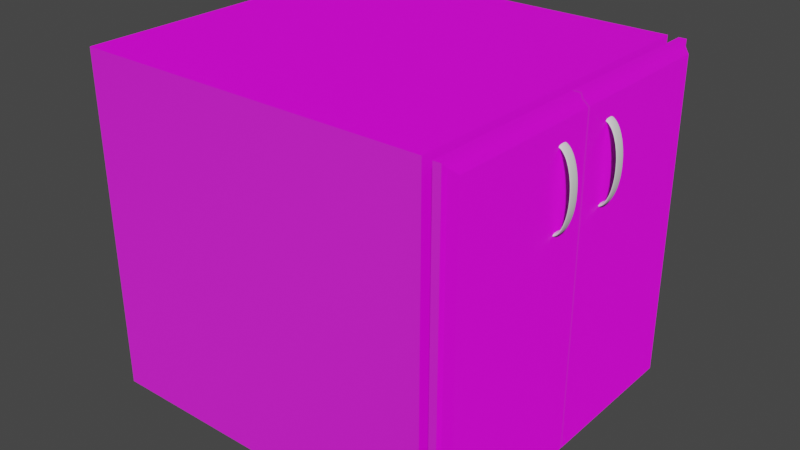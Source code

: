# Source: Cabinet.blend  (saved by Blender 4.3.34; exported with 4.5.12 LTS)
import bpy
from mathutils import Matrix  # noqa: F401  (used for matrix-valued properties, if any)

bpy.ops.wm.read_factory_settings(use_empty=True)
scene = bpy.context.scene
scene.name = 'Scene'

# ---- collections
col_collection = bpy.data.collections.new('Collection'); scene.collection.children.link(col_collection)

# ---- images (referenced by path relative to the original .blend; pixels are not part of the script)
import os
ASSET_DIR = os.environ.get("B2B_ASSET_DIR", "")  # directory of the original .blend (textures are referenced by path, not embedded)
HERE = os.path.dirname(os.path.abspath(__file__))  # packed textures are extracted next to this script under _unpacked/

def load_image(name, relpath, width, height, colorspace="sRGB"):
    """Load a texture the original file referenced (path relative to the .blend, or extracted next to this script)."""
    p = next((c for c in (os.path.join(HERE, relpath), os.path.join(ASSET_DIR, relpath)) if relpath and os.path.exists(c)), "")
    if p:
        img = bpy.data.images.load(p, check_existing=True)
        img.name = name
    else:  # same state as the original file: an image datablock whose file is absent (Cycles renders it pink)
        img = bpy.data.images.new(name, width, height)
        img.source = "FILE"
        img.filepath = "//" + (relpath or name)
    img.colorspace_settings.name = colorspace
    return img
img_cabinet = load_image('Cabinet', 'wood.jpg', 1024, 1024, 'sRGB')
img_wood_norm_jpg = load_image('wood_norm.jpg', 'wood_norm.jpg', 1024, 1024, 'sRGB')

# ---- materials (node trees are filled in below, after node groups)
mat_material = bpy.data.materials.new('Material')
mat_material.alpha_threshold = 0.0
mat_material.use_transparent_shadow = False
mat_material.line_color = (0.0, 0.0, 0.0, 1.0)

# ---- material node trees
mat_material.use_nodes = True; mat_material.node_tree.nodes.clear()
_N = mat_material.node_tree.nodes; _L = mat_material.node_tree.links
n0 = _N.new('ShaderNodeOutputMaterial'); n0.name = 'Material Output'; n0.location = (248, 269)
n1 = _N.new('ShaderNodeBsdfPrincipled'); n1.name = 'Principled BSDF'; n1.location = (-42, 269)
n1.distribution = 'GGX'
n1.subsurface_method = 'BURLEY'
n1.inputs[2].default_value = 0.4
n1.inputs[3].default_value = 1.45
n1.inputs[27].default_value = (0.0, 0.0, 0.0, 1.0)
n1.inputs[28].default_value = 1.0
n2 = _N.new('ShaderNodeTexImage'); n2.name = 'Image Texture'; n2.location = (-542, 269)
n2.image = img_cabinet
n3 = _N.new('ShaderNodeTexImage'); n3.name = 'Image Texture.001'; n3.location = (-452, 121)
n3.image = img_wood_norm_jpg
_L.new(n1.outputs[0], n0.inputs[0])
_L.new(n2.outputs[0], n1.inputs[0])
_L.new(n3.outputs[0], n1.inputs[5])
n0.is_active_output = True

# ---- world
world_world = bpy.data.worlds.new('World'); scene.world = world_world
world_world.use_nodes = True; world_world.node_tree.nodes.clear()
_N = world_world.node_tree.nodes; _L = world_world.node_tree.links
n0 = _N.new('ShaderNodeOutputWorld'); n0.name = 'World Output'; n0.location = (300, 300)
n1 = _N.new('ShaderNodeBackground'); n1.name = 'Background'; n1.location = (10, 300)
n1.inputs[0].default_value = (0.05088, 0.05088, 0.05088, 1.0)
_L.new(n1.outputs[0], n0.inputs[0])
n0.is_active_output = True
world_world.color = (0.05088, 0.05088, 0.05088)
world_world.use_sun_shadow = False
world_world.sun_shadow_jitter_overblur = 0.0

# ---- meshes
me_cube = bpy.data.meshes.new('Cube')
me_cube.from_pydata([(-0.8973, 1.0, 1.0), (-0.8973, 1.0, -1.0), (-0.8973, -1.0, 1.0), (-0.8973, -1.0, -1.0), (-1.0, 1.0, 1.0), (-1.0, 1.0, -1.0), (-1.0, -1.0, 1.0), (-1.0, -1.0, -1.0), (1.103, -1.0, -1.0), (1.103, -1.0, 1.0), (1.103, 1.0, -1.0), (1.103, 1.0, 1.0), (-0.8973, 0.9183, 0.9183), (-0.8973, 0.9183, -0.9183), (-0.8973, -0.9183, 0.9183), (-0.8973, -0.9183, -0.9183), (-0.8973, 0.9183, 0.9183), (-0.8973, 0.9183, -0.9183), (-0.8973, -0.9183, 0.9183), (-0.8973, -0.9183, -0.9183), (1.103, 0.9183, 0.9183), (1.103, 0.9183, -0.9183), (1.103, -0.9183, 0.9183), (1.103, -0.9183, -0.9183)], [], [(0, 4, 6, 2), (3, 2, 6, 7), (7, 5, 4, 6), (5, 1, 3, 7), (3, 8, 9, 2), (5, 4, 0, 1), (0, 2, 14, 12), (3, 1, 13, 15), (1, 0, 12, 13), (2, 3, 15, 14), (14, 15, 19, 18), (16, 20, 22, 18), (13, 12, 16, 17), (15, 13, 17, 19), (12, 14, 18, 16), (0, 11, 10, 1), (1, 10, 8, 3), (2, 9, 11, 0), (10, 21, 23, 8), (17, 21, 20, 16), (19, 23, 21, 17), (18, 22, 23, 19), (10, 11, 20, 21), (9, 22, 20, 11), (8, 23, 22, 9)])
_uv = me_cube.uv_layers.new(name='UVMap')
_uv.uv.foreach_set('vector', [0.4087, 6.639e-05, 0.4021, 0.007314, 0.2785, 0.01964, 0.2695, 0.01137, 0.2695, 0.1511, 0.2695, 0.01137, 0.2785, 0.01964, 0.7069, 0.468, 0.3639, 0.3625, 0.7263, 0.3625, 0.7263, 0.0001328, 0.3639, 0.0001328, 0.3998, 0.1315, 0.4087, 0.1398, 0.2695, 0.1511, 0.7069, 0.468, 0.001798, 0.9999, 0.3341, 0.9984, 0.3331, 0.6663, 5.779e-05, 0.6665, 0.3998, 0.1315, 0.4021, 0.007314, 0.4087, 6.639e-05, 0.4087, 0.1398, 0.1713, 0.1457, 0.2694, 0.2971, 0.244, 0.3043, 0.1674, 0.1551, 6.643e-05, 0.9999, 6.64e-05, 0.1841, 0.0216, 0.203, 0.04015, 0.7452, 6.64e-05, 0.1841, 0.1713, 0.1457, 0.1674, 0.1551, 0.0216, 0.203, 0.2694, 0.2971, 6.643e-05, 0.9999, 0.04015, 0.7452, 0.244, 0.3043, 0.244, 0.3043, 0.04015, 0.7452, 0.0723, 0.5275, 0.2376, 0.3073, 0.001712, 0.9999, 0.3637, 0.9985, 0.3627, 0.6663, 0.0001327, 0.6665, 0.0216, 0.203, 0.1674, 0.1551, 0.1674, 0.1554, 0.02687, 0.2075, 0.04015, 0.7452, 0.0216, 0.203, 0.02687, 0.2075, 0.0723, 0.5275, 0.1674, 0.1551, 0.244, 0.3043, 0.2376, 0.3073, 0.1674, 0.1554, 0.3639, 0.7252, 0.7263, 0.7252, 0.7263, 0.3628, 0.3639, 0.3628, 0.1493, 0.09076, 0.1477, 6.64e-05, 0.1128, 0.1924, 0.1389, 0.1466, 5.779e-05, 0.6665, 0.3331, 0.6663, 0.3341, 0.3335, 0.001098, 0.3337, 0.5311, 0.5321, 0.5496, 0.5506, 0.966, 0.5506, 0.9845, 0.5321, 0.02687, 0.2075, 0.1303, 0.1103, 0.1545, 0.1495, 0.1674, 0.1554, 0.001035, 0.3337, 0.3637, 0.3335, 0.3621, 0.0001327, 0.0001327, 0.001526, 0.0001327, 0.6665, 0.3627, 0.6663, 0.3637, 0.3335, 0.001035, 0.3337, 0.5311, 0.5321, 0.5311, 0.9855, 0.5496, 0.967, 0.5496, 0.5506, 0.9845, 0.9855, 0.966, 0.967, 0.5496, 0.967, 0.5311, 0.9855, 0.9845, 0.5321, 0.966, 0.5506, 0.966, 0.967, 0.9845, 0.9855])
me_cube.materials.append(mat_material)
me_cube.use_remesh_preserve_volume = False
me_cube.use_remesh_preserve_attributes = False
me_cube.use_mirror_vertex_groups = False
me_cube.update()
me_cube_001 = bpy.data.meshes.new('Cube.001')
me_cube_001.from_pydata([(-1.0, 1.0, -1.0), (-1.0, 1.0, 1.0), (-0.9559, 1.0, -1.0), (-0.9559, 1.0, 1.0), (-0.9099, 0.9438, -0.9438), (-0.9099, 0.9438, 0.9438), (-0.947, 0.9739, 0.9739), (-0.947, 0.9739, -0.9739), (-1.0, 0.0, -1.0), (-1.0, 0.0, 1.0), (-0.9559, 0.0, -1.0), (-0.9559, 0.0, 1.0), (-0.9099, 0.0, -0.9438), (-0.9099, 0.0, 0.9438), (-0.947, 0.0, -0.9739), (-0.947, 0.0, 0.9739), (-1.0, 0.0, -1.0), (-1.0, 0.0, 1.0), (-0.9559, 0.0, -1.0), (-0.9559, 0.0, 1.0), (-0.9099, 0.0, -0.9438), (-0.9099, 0.0, 0.9438), (-0.947, 0.0, -0.9739), (-0.947, 0.0, 0.9739)], [], [(8, 9, 1, 0), (0, 1, 3, 2), (23, 19, 17, 16, 18, 22, 20, 21), (7, 6, 5, 4), (14, 7, 4, 12), (10, 2, 7, 14), (2, 3, 6, 7), (3, 11, 15, 6), (4, 5, 13, 12), (3, 1, 9, 11), (0, 2, 10, 8), (6, 15, 13, 5), (8, 9, 17, 16), (8, 10, 18, 16), (12, 13, 21, 20), (14, 10, 18, 22), (13, 15, 23, 21), (11, 9, 17, 19), (12, 14, 22, 20), (15, 11, 19, 23)])
_uv = me_cube_001.uv_layers.new(name='UVMap')
_uv.uv.foreach_set('vector', [0.375, 0.125, 0.625, 0.125, 0.625, 0.25, 0.375, 0.25, 0.375, 0.25, 0.625, 0.25, 0.625, 0.5, 0.375, 0.5, 0.625, 0.625, 0.625, 0.625, 0.625, 0.125, 0.125, 0.625, 0.375, 0.625, 0.375, 0.625, 0.375, 0.625, 0.625, 0.625, 0.375, 0.5, 0.625, 0.5, 0.625, 0.5, 0.375, 0.5, 0.375, 0.625, 0.375, 0.5, 0.375, 0.5, 0.375, 0.625, 0.375, 0.625, 0.375, 0.5, 0.375, 0.5, 0.375, 0.625, 0.375, 0.5, 0.625, 0.5, 0.625, 0.5, 0.375, 0.5, 0.625, 0.5, 0.625, 0.625, 0.625, 0.625, 0.625, 0.5, 0.375, 0.5, 0.625, 0.5, 0.625, 0.625, 0.375, 0.625, 0.625, 0.5, 0.875, 0.5, 0.875, 0.625, 0.625, 0.625, 0.125, 0.5, 0.375, 0.5, 0.375, 0.625, 0.125, 0.625, 0.625, 0.5, 0.625, 0.625, 0.625, 0.625, 0.625, 0.5, 0.375, 0.125, 0.625, 0.125, 0.625, 0.125, 0.375, 0.125, 0.125, 0.625, 0.375, 0.625, 0.375, 0.625, 0.125, 0.625, 0.375, 0.625, 0.625, 0.625, 0.625, 0.625, 0.375, 0.625, 0.375, 0.625, 0.375, 0.625, 0.375, 0.625, 0.375, 0.625, 0.625, 0.625, 0.625, 0.625, 0.625, 0.625, 0.625, 0.625, 0.625, 0.625, 0.875, 0.625, 0.875, 0.625, 0.625, 0.625, 0.375, 0.625, 0.375, 0.625, 0.375, 0.625, 0.375, 0.625, 0.625, 0.625, 0.625, 0.625, 0.625, 0.625, 0.625, 0.625])
me_cube_001.materials.append(mat_material)
me_cube_001.use_remesh_fix_poles = True
me_cube_001.use_remesh_preserve_attributes = False
me_cube_001.update()
me_cylinder = bpy.data.meshes.new('Cylinder')
me_cylinder.from_pydata([(1.246, 0.2321, -0.2245), (1.246, 0.2321, -0.1529), (1.292, 0.2276, -0.2245), (1.292, 0.2276, -0.1529), (1.335, 0.2144, -0.2245), (1.335, 0.2144, -0.1529), (1.375, 0.193, -0.2245), (1.375, 0.193, -0.1529), (1.41, 0.1641, -0.2245), (1.41, 0.1641, -0.1529), (1.439, 0.1289, -0.2245), (1.439, 0.1289, -0.1529), (1.461, 0.08881, -0.2245), (1.461, 0.08881, -0.1529), (1.474, 0.04527, -0.2245), (1.474, 0.04527, -0.1529), (1.478, 2.075e-09, -0.2245), (1.478, 3.171e-08, -0.1529), (1.474, -0.04527, -0.2245), (1.474, -0.04527, -0.1529), (1.461, -0.08881, -0.2245), (1.461, -0.08881, -0.1529), (1.439, -0.1289, -0.2245), (1.439, -0.1289, -0.1529), (1.41, -0.1641, -0.2245), (1.41, -0.1641, -0.1529), (1.375, -0.193, -0.2245), (1.375, -0.193, -0.1529), (1.335, -0.2144, -0.2245), (1.335, -0.2144, -0.1529), (1.292, -0.2276, -0.2245), (1.292, -0.2276, -0.1529), (1.246, -0.2321, -0.2245), (1.246, -0.2321, -0.1529), (1.327, -0.1931, -0.1564), (1.327, -0.1931, -0.221), (1.364, -0.1737, -0.1564), (1.364, -0.1737, -0.221), (1.395, -0.1478, -0.1564), (1.395, -0.1478, -0.221), (1.421, -0.1161, -0.1564), (1.421, -0.1161, -0.221), (1.441, -0.07997, -0.1564), (1.441, -0.07997, -0.221), (1.452, -0.04077, -0.1564), (1.452, -0.04077, -0.221), (1.456, 3.096e-08, -0.1564), (1.456, 4.277e-09, -0.221), (1.452, 0.04077, -0.1564), (1.452, 0.04077, -0.221), (1.441, 0.07997, -0.1564), (1.441, 0.07997, -0.221), (1.421, 0.1161, -0.1564), (1.421, 0.1161, -0.221), (1.395, 0.1478, -0.1564), (1.395, 0.1478, -0.221), (1.364, 0.1737, -0.1564), (1.364, 0.1737, -0.221), (1.327, 0.1931, -0.1564), (1.327, 0.1931, -0.221), (1.288, 0.205, -0.1564), (1.288, 0.205, -0.221), (1.247, 0.209, -0.1564), (1.247, 0.209, -0.221), (1.288, -0.205, -0.221), (1.288, -0.205, -0.1564), (1.247, -0.209, -0.221), (1.247, -0.209, -0.1564)], [], [(0, 2, 3, 1), (2, 4, 5, 3), (4, 6, 7, 5), (6, 8, 9, 7), (8, 10, 11, 9), (10, 12, 13, 11), (12, 14, 15, 13), (14, 16, 17, 15), (16, 18, 19, 17), (18, 20, 21, 19), (20, 22, 23, 21), (22, 24, 25, 23), (24, 26, 27, 25), (26, 28, 29, 27), (28, 30, 31, 29), (30, 32, 33, 31), (2, 0, 63, 61), (64, 65, 67, 66), (37, 36, 34, 35), (39, 38, 36, 37), (41, 40, 38, 39), (43, 42, 40, 41), (45, 44, 42, 43), (47, 46, 44, 45), (49, 48, 46, 47), (51, 50, 48, 49), (53, 52, 50, 51), (55, 54, 52, 53), (57, 56, 54, 55), (59, 58, 56, 57), (35, 34, 65, 64), (61, 60, 58, 59), (63, 62, 60, 61), (9, 11, 52, 54), (27, 29, 34, 36), (1, 3, 60, 62), (20, 18, 45, 43), (0, 1, 62, 63), (19, 21, 42, 44), (12, 10, 53, 51), (30, 28, 35, 64), (11, 13, 50, 52), (29, 31, 65, 34), (4, 2, 61, 59), (22, 20, 43, 41), (3, 5, 58, 60), (21, 23, 40, 42), (14, 12, 51, 49), (32, 30, 64, 66), (13, 15, 48, 50), (31, 33, 67, 65), (6, 4, 59, 57), (24, 22, 41, 39), (33, 32, 66, 67), (5, 7, 56, 58), (23, 25, 38, 40), (16, 14, 49, 47), (15, 17, 46, 48), (8, 6, 57, 55), (26, 24, 39, 37), (7, 9, 54, 56), (25, 27, 36, 38), (18, 16, 47, 45), (17, 19, 44, 46), (10, 8, 55, 53), (28, 26, 37, 35)])
_uv = me_cylinder.uv_layers.new(name='UVMap')
_uv.uv.foreach_set('vector', [1.0, 0.5, 0.9688, 0.5, 0.9688, 1.0, 1.0, 1.0, 0.9688, 0.5, 0.9375, 0.5, 0.9375, 1.0, 0.9688, 1.0, 0.9375, 0.5, 0.9062, 0.5, 0.9062, 1.0, 0.9375, 1.0, 0.9062, 0.5, 0.875, 0.5, 0.875, 1.0, 0.9062, 1.0, 0.875, 0.5, 0.8438, 0.5, 0.8438, 1.0, 0.875, 1.0, 0.8438, 0.5, 0.8125, 0.5, 0.8125, 1.0, 0.8438, 1.0, 0.8125, 0.5, 0.7812, 0.5, 0.7812, 1.0, 0.8125, 1.0, 0.7812, 0.5, 0.75, 0.5, 0.75, 1.0, 0.7812, 1.0, 0.75, 0.5, 0.7188, 0.5, 0.7188, 1.0, 0.75, 1.0, 0.7188, 0.5, 0.6875, 0.5, 0.6875, 1.0, 0.7188, 1.0, 0.6875, 0.5, 0.6562, 0.5, 0.6562, 1.0, 0.6875, 1.0, 0.6562, 0.5, 0.625, 0.5, 0.625, 1.0, 0.6562, 1.0, 0.625, 0.5, 0.5938, 0.5, 0.5938, 1.0, 0.625, 1.0, 0.5938, 0.5, 0.5625, 0.5, 0.5625, 1.0, 0.5938, 1.0, 0.5625, 0.5, 0.5312, 0.5, 0.5312, 1.0, 0.5625, 1.0, 0.5312, 0.5, 0.5, 0.5, 0.5, 1.0, 0.5312, 1.0, 0.9688, 0.5, 1.0, 0.5, 1.0, 0.5, 0.9688, 0.5, 0.5312, 0.5, 0.5312, 1.0, 0.5, 1.0, 0.5, 0.5, 0.5938, 0.5, 0.5938, 1.0, 0.5625, 1.0, 0.5625, 0.5, 0.625, 0.5, 0.625, 1.0, 0.5938, 1.0, 0.5938, 0.5, 0.6562, 0.5, 0.6562, 1.0, 0.625, 1.0, 0.625, 0.5, 0.6875, 0.5, 0.6875, 1.0, 0.6562, 1.0, 0.6562, 0.5, 0.7188, 0.5, 0.7188, 1.0, 0.6875, 1.0, 0.6875, 0.5, 0.75, 0.5, 0.75, 1.0, 0.7188, 1.0, 0.7188, 0.5, 0.7812, 0.5, 0.7812, 1.0, 0.75, 1.0, 0.75, 0.5, 0.8125, 0.5, 0.8125, 1.0, 0.7812, 1.0, 0.7812, 0.5, 0.8438, 0.5, 0.8438, 1.0, 0.8125, 1.0, 0.8125, 0.5, 0.875, 0.5, 0.875, 1.0, 0.8438, 1.0, 0.8438, 0.5, 0.9062, 0.5, 0.9062, 1.0, 0.875, 1.0, 0.875, 0.5, 0.9375, 0.5, 0.9375, 1.0, 0.9062, 1.0, 0.9062, 0.5, 0.5625, 0.5, 0.5625, 1.0, 0.5312, 1.0, 0.5312, 0.5, 0.9688, 0.5, 0.9688, 1.0, 0.9375, 1.0, 0.9375, 0.5, 1.0, 0.5, 1.0, 1.0, 0.9688, 1.0, 0.9688, 0.5, 0.875, 1.0, 0.8438, 1.0, 0.8438, 1.0, 0.875, 1.0, 0.5938, 1.0, 0.5625, 1.0, 0.5625, 1.0, 0.5938, 1.0, 1.0, 1.0, 0.9688, 1.0, 0.9688, 1.0, 1.0, 1.0, 0.6875, 0.5, 0.7188, 0.5, 0.7188, 0.5, 0.6875, 0.5, 1.0, 0.5, 1.0, 1.0, 1.0, 1.0, 1.0, 0.5, 0.7188, 1.0, 0.6875, 1.0, 0.6875, 1.0, 0.7188, 1.0, 0.8125, 0.5, 0.8438, 0.5, 0.8438, 0.5, 0.8125, 0.5, 0.5312, 0.5, 0.5625, 0.5, 0.5625, 0.5, 0.5312, 0.5, 0.8438, 1.0, 0.8125, 1.0, 0.8125, 1.0, 0.8438, 1.0, 0.5625, 1.0, 0.5312, 1.0, 0.5312, 1.0, 0.5625, 1.0, 0.9375, 0.5, 0.9688, 0.5, 0.9688, 0.5, 0.9375, 0.5, 0.6562, 0.5, 0.6875, 0.5, 0.6875, 0.5, 0.6562, 0.5, 0.9688, 1.0, 0.9375, 1.0, 0.9375, 1.0, 0.9688, 1.0, 0.6875, 1.0, 0.6562, 1.0, 0.6562, 1.0, 0.6875, 1.0, 0.7812, 0.5, 0.8125, 0.5, 0.8125, 0.5, 0.7812, 0.5, 0.5, 0.5, 0.5312, 0.5, 0.5312, 0.5, 0.5, 0.5, 0.8125, 1.0, 0.7812, 1.0, 0.7812, 1.0, 0.8125, 1.0, 0.5312, 1.0, 0.5, 1.0, 0.5, 1.0, 0.5312, 1.0, 0.9062, 0.5, 0.9375, 0.5, 0.9375, 0.5, 0.9062, 0.5, 0.625, 0.5, 0.6562, 0.5, 0.6562, 0.5, 0.625, 0.5, 0.5, 1.0, 0.5, 0.5, 0.5, 0.5, 0.5, 1.0, 0.9375, 1.0, 0.9062, 1.0, 0.9062, 1.0, 0.9375, 1.0, 0.6562, 1.0, 0.625, 1.0, 0.625, 1.0, 0.6562, 1.0, 0.75, 0.5, 0.7812, 0.5, 0.7812, 0.5, 0.75, 0.5, 0.7812, 1.0, 0.75, 1.0, 0.75, 1.0, 0.7812, 1.0, 0.875, 0.5, 0.9062, 0.5, 0.9062, 0.5, 0.875, 0.5, 0.5938, 0.5, 0.625, 0.5, 0.625, 0.5, 0.5938, 0.5, 0.9062, 1.0, 0.875, 1.0, 0.875, 1.0, 0.9062, 1.0, 0.625, 1.0, 0.5938, 1.0, 0.5938, 1.0, 0.625, 1.0, 0.7188, 0.5, 0.75, 0.5, 0.75, 0.5, 0.7188, 0.5, 0.75, 1.0, 0.7188, 1.0, 0.7188, 1.0, 0.75, 1.0, 0.8438, 0.5, 0.875, 0.5, 0.875, 0.5, 0.8438, 0.5, 0.5625, 0.5, 0.5938, 0.5, 0.5938, 0.5, 0.5625, 0.5])
me_cylinder.use_remesh_fix_poles = True
me_cylinder.use_remesh_preserve_attributes = False
me_cylinder.update()
me_cube_003 = bpy.data.meshes.new('Cube.003')
me_cube_003.from_pydata([(-1.0, 1.0, -1.0), (-1.0, 1.0, 1.0), (-0.9559, 1.0, -1.0), (-0.9559, 1.0, 1.0), (-0.9099, 0.9438, -0.9438), (-0.9099, 0.9438, 0.9438), (-0.947, 0.9739, 0.9739), (-0.947, 0.9739, -0.9739), (-1.0, 0.0, -1.0), (-1.0, 0.0, 1.0), (-0.9559, 0.0, -1.0), (-0.9559, 0.0, 1.0), (-0.9099, 0.0, -0.9438), (-0.9099, 0.0, 0.9438), (-0.947, 0.0, -0.9739), (-0.947, 0.0, 0.9739), (-1.0, 0.0, -1.0), (-1.0, 0.0, 1.0), (-0.9559, 0.0, -1.0), (-0.9559, 0.0, 1.0), (-0.9099, 0.0, -0.9438), (-0.9099, 0.0, 0.9438), (-0.947, 0.0, -0.9739), (-0.947, 0.0, 0.9739)], [], [(8, 9, 1, 0), (0, 1, 3, 2), (23, 19, 17, 16, 18, 22, 20, 21), (7, 6, 5, 4), (14, 7, 4, 12), (10, 2, 7, 14), (2, 3, 6, 7), (3, 11, 15, 6), (4, 5, 13, 12), (3, 1, 9, 11), (0, 2, 10, 8), (6, 15, 13, 5), (8, 9, 17, 16), (8, 10, 18, 16), (12, 13, 21, 20), (14, 10, 18, 22), (13, 15, 23, 21), (11, 9, 17, 19), (12, 14, 22, 20), (15, 11, 19, 23)])
_uv = me_cube_003.uv_layers.new(name='UVMap')
_uv.uv.foreach_set('vector', [0.375, 0.125, 0.625, 0.125, 0.625, 0.25, 0.375, 0.25, 0.375, 0.25, 0.625, 0.25, 0.625, 0.5, 0.375, 0.5, 0.625, 0.625, 0.625, 0.625, 0.625, 0.125, 0.125, 0.625, 0.375, 0.625, 0.375, 0.625, 0.375, 0.625, 0.625, 0.625, 0.375, 0.5, 0.625, 0.5, 0.625, 0.5, 0.375, 0.5, 0.375, 0.625, 0.375, 0.5, 0.375, 0.5, 0.375, 0.625, 0.375, 0.625, 0.375, 0.5, 0.375, 0.5, 0.375, 0.625, 0.375, 0.5, 0.625, 0.5, 0.625, 0.5, 0.375, 0.5, 0.625, 0.5, 0.625, 0.625, 0.625, 0.625, 0.625, 0.5, 0.375, 0.5, 0.625, 0.5, 0.625, 0.625, 0.375, 0.625, 0.625, 0.5, 0.875, 0.5, 0.875, 0.625, 0.625, 0.625, 0.125, 0.5, 0.375, 0.5, 0.375, 0.625, 0.125, 0.625, 0.625, 0.5, 0.625, 0.625, 0.625, 0.625, 0.625, 0.5, 0.375, 0.125, 0.625, 0.125, 0.625, 0.125, 0.375, 0.125, 0.125, 0.625, 0.375, 0.625, 0.375, 0.625, 0.125, 0.625, 0.375, 0.625, 0.625, 0.625, 0.625, 0.625, 0.375, 0.625, 0.375, 0.625, 0.375, 0.625, 0.375, 0.625, 0.375, 0.625, 0.625, 0.625, 0.625, 0.625, 0.625, 0.625, 0.625, 0.625, 0.625, 0.625, 0.875, 0.625, 0.875, 0.625, 0.625, 0.625, 0.375, 0.625, 0.375, 0.625, 0.375, 0.625, 0.375, 0.625, 0.625, 0.625, 0.625, 0.625, 0.625, 0.625, 0.625, 0.625])
me_cube_003.materials.append(mat_material)
me_cube_003.use_remesh_fix_poles = True
me_cube_003.use_remesh_preserve_attributes = False
me_cube_003.update()
me_cylinder_001 = bpy.data.meshes.new('Cylinder.001')
me_cylinder_001.from_pydata([(1.246, 0.2321, -0.2245), (1.246, 0.2321, -0.1529), (1.292, 0.2276, -0.2245), (1.292, 0.2276, -0.1529), (1.335, 0.2144, -0.2245), (1.335, 0.2144, -0.1529), (1.375, 0.193, -0.2245), (1.375, 0.193, -0.1529), (1.41, 0.1641, -0.2245), (1.41, 0.1641, -0.1529), (1.439, 0.1289, -0.2245), (1.439, 0.1289, -0.1529), (1.461, 0.08881, -0.2245), (1.461, 0.08881, -0.1529), (1.474, 0.04527, -0.2245), (1.474, 0.04527, -0.1529), (1.478, 2.075e-09, -0.2245), (1.478, 3.171e-08, -0.1529), (1.474, -0.04527, -0.2245), (1.474, -0.04527, -0.1529), (1.461, -0.08881, -0.2245), (1.461, -0.08881, -0.1529), (1.439, -0.1289, -0.2245), (1.439, -0.1289, -0.1529), (1.41, -0.1641, -0.2245), (1.41, -0.1641, -0.1529), (1.375, -0.193, -0.2245), (1.375, -0.193, -0.1529), (1.335, -0.2144, -0.2245), (1.335, -0.2144, -0.1529), (1.292, -0.2276, -0.2245), (1.292, -0.2276, -0.1529), (1.246, -0.2321, -0.2245), (1.246, -0.2321, -0.1529), (1.327, -0.1931, -0.1564), (1.327, -0.1931, -0.221), (1.364, -0.1737, -0.1564), (1.364, -0.1737, -0.221), (1.395, -0.1478, -0.1564), (1.395, -0.1478, -0.221), (1.421, -0.1161, -0.1564), (1.421, -0.1161, -0.221), (1.441, -0.07997, -0.1564), (1.441, -0.07997, -0.221), (1.452, -0.04077, -0.1564), (1.452, -0.04077, -0.221), (1.456, 3.096e-08, -0.1564), (1.456, 4.277e-09, -0.221), (1.452, 0.04077, -0.1564), (1.452, 0.04077, -0.221), (1.441, 0.07997, -0.1564), (1.441, 0.07997, -0.221), (1.421, 0.1161, -0.1564), (1.421, 0.1161, -0.221), (1.395, 0.1478, -0.1564), (1.395, 0.1478, -0.221), (1.364, 0.1737, -0.1564), (1.364, 0.1737, -0.221), (1.327, 0.1931, -0.1564), (1.327, 0.1931, -0.221), (1.288, 0.205, -0.1564), (1.288, 0.205, -0.221), (1.247, 0.209, -0.1564), (1.247, 0.209, -0.221), (1.288, -0.205, -0.221), (1.288, -0.205, -0.1564), (1.247, -0.209, -0.221), (1.247, -0.209, -0.1564)], [], [(0, 2, 3, 1), (2, 4, 5, 3), (4, 6, 7, 5), (6, 8, 9, 7), (8, 10, 11, 9), (10, 12, 13, 11), (12, 14, 15, 13), (14, 16, 17, 15), (16, 18, 19, 17), (18, 20, 21, 19), (20, 22, 23, 21), (22, 24, 25, 23), (24, 26, 27, 25), (26, 28, 29, 27), (28, 30, 31, 29), (30, 32, 33, 31), (2, 0, 63, 61), (64, 65, 67, 66), (37, 36, 34, 35), (39, 38, 36, 37), (41, 40, 38, 39), (43, 42, 40, 41), (45, 44, 42, 43), (47, 46, 44, 45), (49, 48, 46, 47), (51, 50, 48, 49), (53, 52, 50, 51), (55, 54, 52, 53), (57, 56, 54, 55), (59, 58, 56, 57), (35, 34, 65, 64), (61, 60, 58, 59), (63, 62, 60, 61), (9, 11, 52, 54), (27, 29, 34, 36), (1, 3, 60, 62), (20, 18, 45, 43), (0, 1, 62, 63), (19, 21, 42, 44), (12, 10, 53, 51), (30, 28, 35, 64), (11, 13, 50, 52), (29, 31, 65, 34), (4, 2, 61, 59), (22, 20, 43, 41), (3, 5, 58, 60), (21, 23, 40, 42), (14, 12, 51, 49), (32, 30, 64, 66), (13, 15, 48, 50), (31, 33, 67, 65), (6, 4, 59, 57), (24, 22, 41, 39), (33, 32, 66, 67), (5, 7, 56, 58), (23, 25, 38, 40), (16, 14, 49, 47), (15, 17, 46, 48), (8, 6, 57, 55), (26, 24, 39, 37), (7, 9, 54, 56), (25, 27, 36, 38), (18, 16, 47, 45), (17, 19, 44, 46), (10, 8, 55, 53), (28, 26, 37, 35)])
_uv = me_cylinder_001.uv_layers.new(name='UVMap')
_uv.uv.foreach_set('vector', [1.0, 0.5, 0.9688, 0.5, 0.9688, 1.0, 1.0, 1.0, 0.9688, 0.5, 0.9375, 0.5, 0.9375, 1.0, 0.9688, 1.0, 0.9375, 0.5, 0.9062, 0.5, 0.9062, 1.0, 0.9375, 1.0, 0.9062, 0.5, 0.875, 0.5, 0.875, 1.0, 0.9062, 1.0, 0.875, 0.5, 0.8438, 0.5, 0.8438, 1.0, 0.875, 1.0, 0.8438, 0.5, 0.8125, 0.5, 0.8125, 1.0, 0.8438, 1.0, 0.8125, 0.5, 0.7812, 0.5, 0.7812, 1.0, 0.8125, 1.0, 0.7812, 0.5, 0.75, 0.5, 0.75, 1.0, 0.7812, 1.0, 0.75, 0.5, 0.7188, 0.5, 0.7188, 1.0, 0.75, 1.0, 0.7188, 0.5, 0.6875, 0.5, 0.6875, 1.0, 0.7188, 1.0, 0.6875, 0.5, 0.6562, 0.5, 0.6562, 1.0, 0.6875, 1.0, 0.6562, 0.5, 0.625, 0.5, 0.625, 1.0, 0.6562, 1.0, 0.625, 0.5, 0.5938, 0.5, 0.5938, 1.0, 0.625, 1.0, 0.5938, 0.5, 0.5625, 0.5, 0.5625, 1.0, 0.5938, 1.0, 0.5625, 0.5, 0.5312, 0.5, 0.5312, 1.0, 0.5625, 1.0, 0.5312, 0.5, 0.5, 0.5, 0.5, 1.0, 0.5312, 1.0, 0.9688, 0.5, 1.0, 0.5, 1.0, 0.5, 0.9688, 0.5, 0.5312, 0.5, 0.5312, 1.0, 0.5, 1.0, 0.5, 0.5, 0.5938, 0.5, 0.5938, 1.0, 0.5625, 1.0, 0.5625, 0.5, 0.625, 0.5, 0.625, 1.0, 0.5938, 1.0, 0.5938, 0.5, 0.6562, 0.5, 0.6562, 1.0, 0.625, 1.0, 0.625, 0.5, 0.6875, 0.5, 0.6875, 1.0, 0.6562, 1.0, 0.6562, 0.5, 0.7188, 0.5, 0.7188, 1.0, 0.6875, 1.0, 0.6875, 0.5, 0.75, 0.5, 0.75, 1.0, 0.7188, 1.0, 0.7188, 0.5, 0.7812, 0.5, 0.7812, 1.0, 0.75, 1.0, 0.75, 0.5, 0.8125, 0.5, 0.8125, 1.0, 0.7812, 1.0, 0.7812, 0.5, 0.8438, 0.5, 0.8438, 1.0, 0.8125, 1.0, 0.8125, 0.5, 0.875, 0.5, 0.875, 1.0, 0.8438, 1.0, 0.8438, 0.5, 0.9062, 0.5, 0.9062, 1.0, 0.875, 1.0, 0.875, 0.5, 0.9375, 0.5, 0.9375, 1.0, 0.9062, 1.0, 0.9062, 0.5, 0.5625, 0.5, 0.5625, 1.0, 0.5312, 1.0, 0.5312, 0.5, 0.9688, 0.5, 0.9688, 1.0, 0.9375, 1.0, 0.9375, 0.5, 1.0, 0.5, 1.0, 1.0, 0.9688, 1.0, 0.9688, 0.5, 0.875, 1.0, 0.8438, 1.0, 0.8438, 1.0, 0.875, 1.0, 0.5938, 1.0, 0.5625, 1.0, 0.5625, 1.0, 0.5938, 1.0, 1.0, 1.0, 0.9688, 1.0, 0.9688, 1.0, 1.0, 1.0, 0.6875, 0.5, 0.7188, 0.5, 0.7188, 0.5, 0.6875, 0.5, 1.0, 0.5, 1.0, 1.0, 1.0, 1.0, 1.0, 0.5, 0.7188, 1.0, 0.6875, 1.0, 0.6875, 1.0, 0.7188, 1.0, 0.8125, 0.5, 0.8438, 0.5, 0.8438, 0.5, 0.8125, 0.5, 0.5312, 0.5, 0.5625, 0.5, 0.5625, 0.5, 0.5312, 0.5, 0.8438, 1.0, 0.8125, 1.0, 0.8125, 1.0, 0.8438, 1.0, 0.5625, 1.0, 0.5312, 1.0, 0.5312, 1.0, 0.5625, 1.0, 0.9375, 0.5, 0.9688, 0.5, 0.9688, 0.5, 0.9375, 0.5, 0.6562, 0.5, 0.6875, 0.5, 0.6875, 0.5, 0.6562, 0.5, 0.9688, 1.0, 0.9375, 1.0, 0.9375, 1.0, 0.9688, 1.0, 0.6875, 1.0, 0.6562, 1.0, 0.6562, 1.0, 0.6875, 1.0, 0.7812, 0.5, 0.8125, 0.5, 0.8125, 0.5, 0.7812, 0.5, 0.5, 0.5, 0.5312, 0.5, 0.5312, 0.5, 0.5, 0.5, 0.8125, 1.0, 0.7812, 1.0, 0.7812, 1.0, 0.8125, 1.0, 0.5312, 1.0, 0.5, 1.0, 0.5, 1.0, 0.5312, 1.0, 0.9062, 0.5, 0.9375, 0.5, 0.9375, 0.5, 0.9062, 0.5, 0.625, 0.5, 0.6562, 0.5, 0.6562, 0.5, 0.625, 0.5, 0.5, 1.0, 0.5, 0.5, 0.5, 0.5, 0.5, 1.0, 0.9375, 1.0, 0.9062, 1.0, 0.9062, 1.0, 0.9375, 1.0, 0.6562, 1.0, 0.625, 1.0, 0.625, 1.0, 0.6562, 1.0, 0.75, 0.5, 0.7812, 0.5, 0.7812, 0.5, 0.75, 0.5, 0.7812, 1.0, 0.75, 1.0, 0.75, 1.0, 0.7812, 1.0, 0.875, 0.5, 0.9062, 0.5, 0.9062, 0.5, 0.875, 0.5, 0.5938, 0.5, 0.625, 0.5, 0.625, 0.5, 0.5938, 0.5, 0.9062, 1.0, 0.875, 1.0, 0.875, 1.0, 0.9062, 1.0, 0.625, 1.0, 0.5938, 1.0, 0.5938, 1.0, 0.625, 1.0, 0.7188, 0.5, 0.75, 0.5, 0.75, 0.5, 0.7188, 0.5, 0.75, 1.0, 0.7188, 1.0, 0.7188, 1.0, 0.75, 1.0, 0.8438, 0.5, 0.875, 0.5, 0.875, 0.5, 0.8438, 0.5, 0.5625, 0.5, 0.5938, 0.5, 0.5938, 0.5, 0.5625, 0.5])
me_cylinder_001.use_remesh_fix_poles = True
me_cylinder_001.use_remesh_preserve_attributes = False
me_cylinder_001.update()

# ---- objects
ob_cube = bpy.data.objects.new('Cube', me_cube)
ob_cube_001 = bpy.data.objects.new('Cube.001', me_cube_001)
ob_cylinder = bpy.data.objects.new('Cylinder', me_cylinder)
ob_cube_002 = bpy.data.objects.new('Cube.002', me_cube_003)
ob_cylinder_001 = bpy.data.objects.new('Cylinder.001', me_cylinder_001)

# ---- transforms, parenting, visibility, modifiers, constraints
ob_cube.location = (0.0, 0.0, 0.0)
ob_cube.lock_rotations_4d = False
ob_cube.empty_display_type = 'ARROWS'
ob_cube.lineart.crease_threshold = 0.0
ob_cube_001.location = (2.164, 0.0, 0.0)
ob_cylinder.location = (0.7559, 0.0, 0.6098)
ob_cylinder.rotation_euler = (1.571, -0.0, 0.0)
ob_cylinder.scale = (0.3891, 1.0, 1.0)
_m = ob_cylinder.modifiers.new('Subdivision', 'SUBSURF')
ob_cube_002.location = (2.164, -0.01031, 0.0)
ob_cube_002.rotation_euler = (-3.142, -0.0, 0.0)
ob_cylinder_001.location = (0.7559, -0.3969, 0.6098)
ob_cylinder_001.rotation_euler = (1.571, -0.0, 0.0)
ob_cylinder_001.scale = (0.3891, 1.0, 1.0)
_m = ob_cylinder_001.modifiers.new('Subdivision', 'SUBSURF')

# ---- collection membership
col_collection.objects.link(ob_cube)
col_collection.objects.link(ob_cube_001)
col_collection.objects.link(ob_cylinder)
col_collection.objects.link(ob_cube_002)
col_collection.objects.link(ob_cylinder_001)

# ---- scene / render settings (as saved in the file)
scene.frame_start = 1; scene.frame_end = 250; scene.frame_set(1)
scene.render.engine = 'BLENDER_EEVEE_NEXT'
scene.cycles.use_denoising = False
scene.cycles.samples = 128
scene.cycles.sampling_pattern = 'TABULATED_SOBOL'
scene.cycles.use_adaptive_sampling = False
scene.cycles.use_light_tree = False
scene.view_settings.view_transform = 'Filmic'
bpy.context.view_layer.update()

# ---- added for rendering (the .blend has no active camera and no usable light): camera, sun
cam_auto = bpy.data.cameras.new('AutoCamera')
cam_auto.lens = 50.0
cam_auto.sensor_width = 36.0
cam_auto.clip_end = 1000.0
ob_auto_camera = bpy.data.objects.new('AutoCamera', cam_auto)
scene.collection.objects.link(ob_auto_camera)
ob_auto_camera.location = (3.56193, -4.08082, 2.71711)
ob_auto_camera.rotation_euler = (1.09748, -7.21219e-08, 0.694738)
scene.camera = ob_auto_camera
light_auto_sun = bpy.data.lights.new('AutoSun', 'SUN')
light_auto_sun.energy = 3.0
light_auto_sun.angle = 0.0523599
ob_auto_sun = bpy.data.objects.new('AutoSun', light_auto_sun)
scene.collection.objects.link(ob_auto_sun)
ob_auto_sun.rotation_euler = (0.872665, 0.174533, 0.523599)
bpy.context.view_layer.update()
